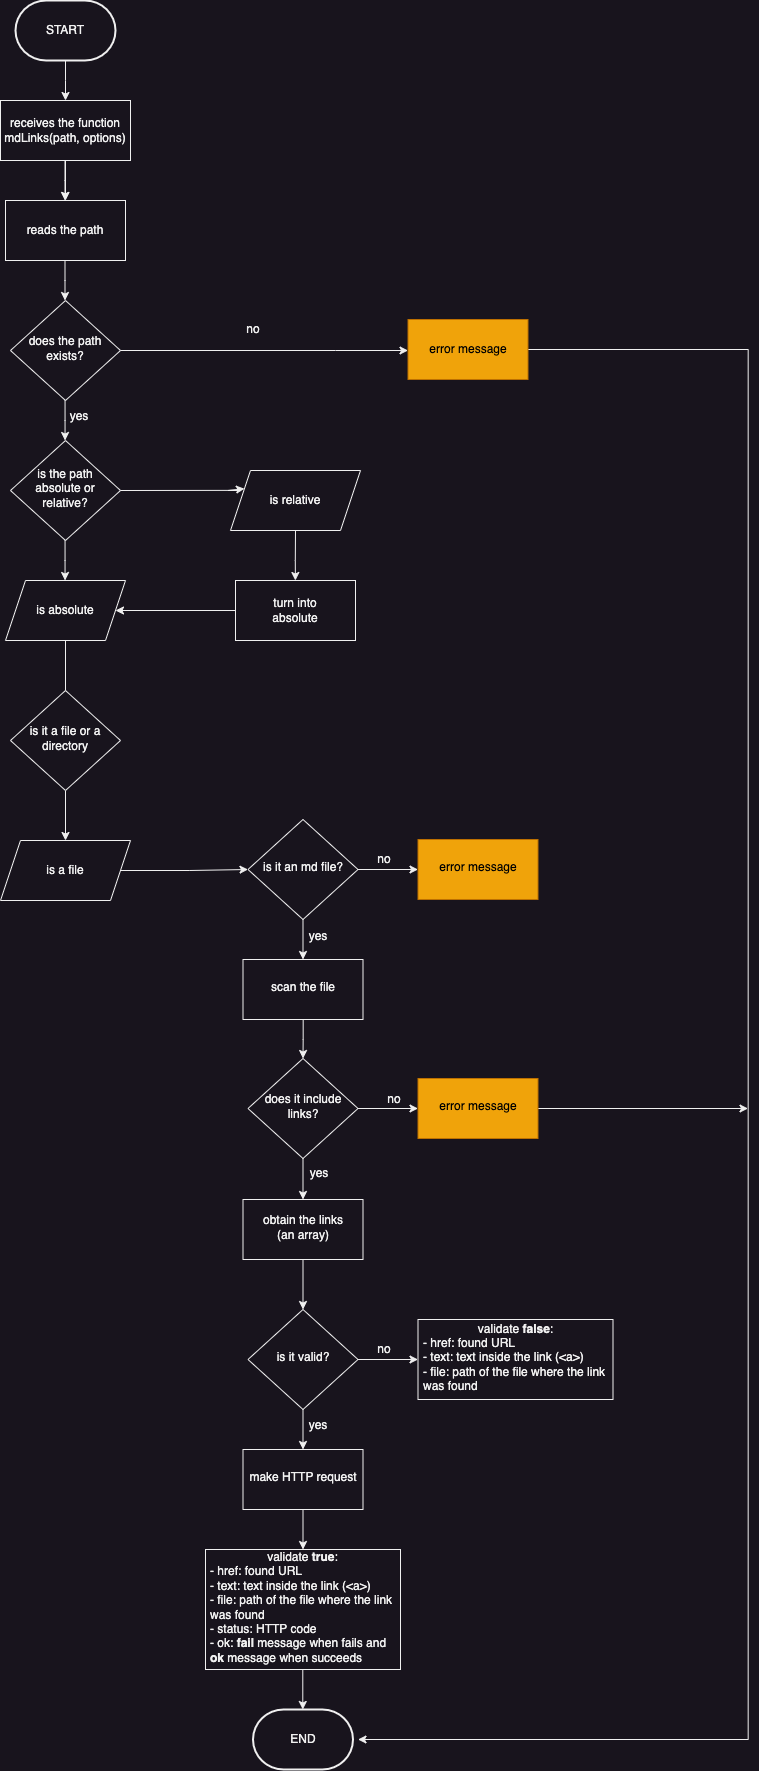

The diagram above was exported from draw.io. Its source (the exported page's mxGraphModel, read from the mxfile embedded in the PNG):
<mxGraphModel dx="3180" dy="2077" grid="1" gridSize="10" guides="1" tooltips="1" connect="1" arrows="1" fold="1" page="1" pageScale="1" pageWidth="827" pageHeight="1169" math="0" shadow="0">
  <root>
    <mxCell id="WIyWlLk6GJQsqaUBKTNV-0" />
    <mxCell id="WIyWlLk6GJQsqaUBKTNV-1" parent="WIyWlLk6GJQsqaUBKTNV-0" />
    <mxCell id="CK0z-PxihFqx1SbpWy2w-0" value="START" style="strokeWidth=2;html=1;shape=mxgraph.flowchart.terminator;whiteSpace=wrap;" parent="WIyWlLk6GJQsqaUBKTNV-1" vertex="1">
      <mxGeometry x="180" y="10" width="100" height="60" as="geometry" />
    </mxCell>
    <mxCell id="CK0z-PxihFqx1SbpWy2w-5" value="" style="edgeStyle=orthogonalEdgeStyle;rounded=0;orthogonalLoop=1;jettySize=auto;html=1;" parent="WIyWlLk6GJQsqaUBKTNV-1" source="CK0z-PxihFqx1SbpWy2w-1" target="CK0z-PxihFqx1SbpWy2w-3" edge="1">
      <mxGeometry relative="1" as="geometry" />
    </mxCell>
    <mxCell id="CK0z-PxihFqx1SbpWy2w-1" value="receives the function&lt;br&gt;mdLinks(path, options)" style="rounded=0;whiteSpace=wrap;html=1;" parent="WIyWlLk6GJQsqaUBKTNV-1" vertex="1">
      <mxGeometry x="165" y="110" width="130" height="60" as="geometry" />
    </mxCell>
    <mxCell id="CK0z-PxihFqx1SbpWy2w-2" value="" style="endArrow=classic;html=1;rounded=0;exitX=0.5;exitY=1;exitDx=0;exitDy=0;exitPerimeter=0;" parent="WIyWlLk6GJQsqaUBKTNV-1" source="CK0z-PxihFqx1SbpWy2w-0" target="CK0z-PxihFqx1SbpWy2w-1" edge="1">
      <mxGeometry width="50" height="50" relative="1" as="geometry">
        <mxPoint x="220" y="80" as="sourcePoint" />
        <mxPoint x="270" y="30" as="targetPoint" />
        <Array as="points">
          <mxPoint x="230" y="90" />
          <mxPoint x="230" y="110" />
        </Array>
      </mxGeometry>
    </mxCell>
    <mxCell id="CK0z-PxihFqx1SbpWy2w-3" value="reads the path" style="rounded=0;whiteSpace=wrap;html=1;" parent="WIyWlLk6GJQsqaUBKTNV-1" vertex="1">
      <mxGeometry x="170" y="210" width="120" height="60" as="geometry" />
    </mxCell>
    <mxCell id="CK0z-PxihFqx1SbpWy2w-4" value="" style="endArrow=classic;html=1;rounded=0;exitX=0.5;exitY=1;exitDx=0;exitDy=0;exitPerimeter=0;" parent="WIyWlLk6GJQsqaUBKTNV-1" edge="1">
      <mxGeometry width="50" height="50" relative="1" as="geometry">
        <mxPoint x="229.5" y="170" as="sourcePoint" />
        <mxPoint x="229.5" y="210" as="targetPoint" />
        <Array as="points">
          <mxPoint x="229.5" y="190" />
        </Array>
      </mxGeometry>
    </mxCell>
    <mxCell id="CK0z-PxihFqx1SbpWy2w-6" value="does the path exists?" style="rhombus;whiteSpace=wrap;html=1;shadow=0;fontFamily=Helvetica;fontSize=12;align=center;strokeWidth=1;spacing=6;spacingTop=-4;" parent="WIyWlLk6GJQsqaUBKTNV-1" vertex="1">
      <mxGeometry x="175" y="310" width="110" height="100" as="geometry" />
    </mxCell>
    <mxCell id="CK0z-PxihFqx1SbpWy2w-8" value="" style="endArrow=classic;html=1;rounded=0;exitX=0.5;exitY=1;exitDx=0;exitDy=0;exitPerimeter=0;" parent="WIyWlLk6GJQsqaUBKTNV-1" edge="1">
      <mxGeometry width="50" height="50" relative="1" as="geometry">
        <mxPoint x="229.5" y="270" as="sourcePoint" />
        <mxPoint x="229.5" y="310" as="targetPoint" />
        <Array as="points">
          <mxPoint x="229.5" y="290" />
        </Array>
      </mxGeometry>
    </mxCell>
    <mxCell id="CK0z-PxihFqx1SbpWy2w-10" value="" style="endArrow=classic;html=1;rounded=0;exitX=0.5;exitY=1;exitDx=0;exitDy=0;exitPerimeter=0;" parent="WIyWlLk6GJQsqaUBKTNV-1" edge="1">
      <mxGeometry width="50" height="50" relative="1" as="geometry">
        <mxPoint x="229.55" y="409.9999999999998" as="sourcePoint" />
        <mxPoint x="229.55" y="449.9999999999998" as="targetPoint" />
        <Array as="points">
          <mxPoint x="229.55" y="430" />
        </Array>
      </mxGeometry>
    </mxCell>
    <mxCell id="CK0z-PxihFqx1SbpWy2w-22" style="edgeStyle=orthogonalEdgeStyle;rounded=0;orthogonalLoop=1;jettySize=auto;html=1;exitX=1;exitY=0.5;exitDx=0;exitDy=0;" parent="WIyWlLk6GJQsqaUBKTNV-1" source="CK0z-PxihFqx1SbpWy2w-6" target="CK0z-PxihFqx1SbpWy2w-13" edge="1">
      <mxGeometry relative="1" as="geometry">
        <mxPoint x="360" y="360" as="sourcePoint" />
        <Array as="points">
          <mxPoint x="500" y="360" />
          <mxPoint x="500" y="360" />
        </Array>
      </mxGeometry>
    </mxCell>
    <mxCell id="CK0z-PxihFqx1SbpWy2w-11" value="no" style="text;html=1;strokeColor=none;fillColor=none;align=center;verticalAlign=middle;whiteSpace=wrap;rounded=0;" parent="WIyWlLk6GJQsqaUBKTNV-1" vertex="1">
      <mxGeometry x="407.5" y="329" width="20" height="20" as="geometry" />
    </mxCell>
    <mxCell id="CK0z-PxihFqx1SbpWy2w-12" value="yes" style="text;html=1;strokeColor=none;fillColor=none;align=center;verticalAlign=middle;whiteSpace=wrap;rounded=0;" parent="WIyWlLk6GJQsqaUBKTNV-1" vertex="1">
      <mxGeometry x="234" y="416" width="20" height="20" as="geometry" />
    </mxCell>
    <mxCell id="CK0z-PxihFqx1SbpWy2w-90" value="" style="edgeStyle=orthogonalEdgeStyle;rounded=0;orthogonalLoop=1;jettySize=auto;html=1;" parent="WIyWlLk6GJQsqaUBKTNV-1" source="CK0z-PxihFqx1SbpWy2w-13" edge="1">
      <mxGeometry relative="1" as="geometry">
        <mxPoint x="522.5" y="1749" as="targetPoint" />
        <Array as="points">
          <mxPoint x="912.5" y="359" />
        </Array>
      </mxGeometry>
    </mxCell>
    <mxCell id="CK0z-PxihFqx1SbpWy2w-13" value="error message" style="rounded=0;whiteSpace=wrap;html=1;fillColor=#f0a30a;fontColor=#000000;strokeColor=#BD7000;" parent="WIyWlLk6GJQsqaUBKTNV-1" vertex="1">
      <mxGeometry x="572.5" y="329" width="120" height="60" as="geometry" />
    </mxCell>
    <mxCell id="CK0z-PxihFqx1SbpWy2w-14" value="is the path absolute or relative?" style="rhombus;whiteSpace=wrap;html=1;shadow=0;fontFamily=Helvetica;fontSize=12;align=center;strokeWidth=1;spacing=6;spacingTop=-4;" parent="WIyWlLk6GJQsqaUBKTNV-1" vertex="1">
      <mxGeometry x="175" y="450" width="110" height="100" as="geometry" />
    </mxCell>
    <mxCell id="CK0z-PxihFqx1SbpWy2w-15" value="is relative" style="shape=parallelogram;perimeter=parallelogramPerimeter;whiteSpace=wrap;html=1;fixedSize=1;" parent="WIyWlLk6GJQsqaUBKTNV-1" vertex="1">
      <mxGeometry x="395" y="480" width="130" height="60" as="geometry" />
    </mxCell>
    <mxCell id="CK0z-PxihFqx1SbpWy2w-29" value="" style="edgeStyle=orthogonalEdgeStyle;rounded=0;orthogonalLoop=1;jettySize=auto;html=1;" parent="WIyWlLk6GJQsqaUBKTNV-1" source="CK0z-PxihFqx1SbpWy2w-16" edge="1">
      <mxGeometry relative="1" as="geometry">
        <mxPoint x="230" y="730" as="targetPoint" />
      </mxGeometry>
    </mxCell>
    <mxCell id="CK0z-PxihFqx1SbpWy2w-16" value="is absolute" style="shape=parallelogram;perimeter=parallelogramPerimeter;whiteSpace=wrap;html=1;fixedSize=1;" parent="WIyWlLk6GJQsqaUBKTNV-1" vertex="1">
      <mxGeometry x="170" y="590" width="120" height="60" as="geometry" />
    </mxCell>
    <mxCell id="CK0z-PxihFqx1SbpWy2w-17" value="" style="endArrow=classic;html=1;rounded=0;exitX=0.5;exitY=1;exitDx=0;exitDy=0;exitPerimeter=0;" parent="WIyWlLk6GJQsqaUBKTNV-1" edge="1">
      <mxGeometry width="50" height="50" relative="1" as="geometry">
        <mxPoint x="229.54999999999995" y="550" as="sourcePoint" />
        <mxPoint x="229.54999999999995" y="590" as="targetPoint" />
        <Array as="points">
          <mxPoint x="229.55" y="570" />
        </Array>
      </mxGeometry>
    </mxCell>
    <mxCell id="CK0z-PxihFqx1SbpWy2w-19" value="" style="endArrow=classic;html=1;rounded=0;exitX=1;exitY=0.5;exitDx=0;exitDy=0;entryX=0;entryY=0.25;entryDx=0;entryDy=0;" parent="WIyWlLk6GJQsqaUBKTNV-1" source="CK0z-PxihFqx1SbpWy2w-14" target="CK0z-PxihFqx1SbpWy2w-15" edge="1">
      <mxGeometry width="50" height="50" relative="1" as="geometry">
        <mxPoint x="367.5" y="499.86" as="sourcePoint" />
        <mxPoint x="402.5" y="499.86" as="targetPoint" />
        <Array as="points">
          <mxPoint x="402.5" y="499.86" />
          <mxPoint x="392.5" y="500" />
        </Array>
      </mxGeometry>
    </mxCell>
    <mxCell id="CK0z-PxihFqx1SbpWy2w-27" value="" style="edgeStyle=orthogonalEdgeStyle;rounded=0;orthogonalLoop=1;jettySize=auto;html=1;" parent="WIyWlLk6GJQsqaUBKTNV-1" source="CK0z-PxihFqx1SbpWy2w-20" target="CK0z-PxihFqx1SbpWy2w-16" edge="1">
      <mxGeometry relative="1" as="geometry" />
    </mxCell>
    <mxCell id="CK0z-PxihFqx1SbpWy2w-20" value="turn into&lt;br&gt;absolute" style="rounded=0;whiteSpace=wrap;html=1;" parent="WIyWlLk6GJQsqaUBKTNV-1" vertex="1">
      <mxGeometry x="400" y="590" width="120" height="60" as="geometry" />
    </mxCell>
    <mxCell id="CK0z-PxihFqx1SbpWy2w-26" value="" style="endArrow=classic;html=1;rounded=0;exitX=0.5;exitY=1;exitDx=0;exitDy=0;" parent="WIyWlLk6GJQsqaUBKTNV-1" source="CK0z-PxihFqx1SbpWy2w-15" target="CK0z-PxihFqx1SbpWy2w-20" edge="1">
      <mxGeometry width="50" height="50" relative="1" as="geometry">
        <mxPoint x="459.79999999999995" y="550" as="sourcePoint" />
        <mxPoint x="460" y="590" as="targetPoint" />
        <Array as="points">
          <mxPoint x="459.8" y="570" />
        </Array>
      </mxGeometry>
    </mxCell>
    <mxCell id="CK0z-PxihFqx1SbpWy2w-46" value="" style="edgeStyle=orthogonalEdgeStyle;rounded=0;orthogonalLoop=1;jettySize=auto;html=1;" parent="WIyWlLk6GJQsqaUBKTNV-1" source="CK0z-PxihFqx1SbpWy2w-31" target="CK0z-PxihFqx1SbpWy2w-45" edge="1">
      <mxGeometry relative="1" as="geometry" />
    </mxCell>
    <mxCell id="CK0z-PxihFqx1SbpWy2w-31" value="is it a file or a directory" style="rhombus;whiteSpace=wrap;html=1;shadow=0;fontFamily=Helvetica;fontSize=12;align=center;strokeWidth=1;spacing=6;spacingTop=-4;" parent="WIyWlLk6GJQsqaUBKTNV-1" vertex="1">
      <mxGeometry x="175" y="700" width="110" height="100" as="geometry" />
    </mxCell>
    <mxCell id="CK0z-PxihFqx1SbpWy2w-39" value="" style="edgeStyle=orthogonalEdgeStyle;rounded=0;orthogonalLoop=1;jettySize=auto;html=1;" parent="WIyWlLk6GJQsqaUBKTNV-1" source="CK0z-PxihFqx1SbpWy2w-36" target="CK0z-PxihFqx1SbpWy2w-38" edge="1">
      <mxGeometry relative="1" as="geometry" />
    </mxCell>
    <mxCell id="CK0z-PxihFqx1SbpWy2w-61" value="" style="edgeStyle=orthogonalEdgeStyle;rounded=0;orthogonalLoop=1;jettySize=auto;html=1;" parent="WIyWlLk6GJQsqaUBKTNV-1" source="CK0z-PxihFqx1SbpWy2w-36" target="CK0z-PxihFqx1SbpWy2w-60" edge="1">
      <mxGeometry relative="1" as="geometry" />
    </mxCell>
    <mxCell id="CK0z-PxihFqx1SbpWy2w-36" value="is it an md file?" style="rhombus;whiteSpace=wrap;html=1;shadow=0;fontFamily=Helvetica;fontSize=12;align=center;strokeWidth=1;spacing=6;spacingTop=-4;" parent="WIyWlLk6GJQsqaUBKTNV-1" vertex="1">
      <mxGeometry x="412.5" y="829" width="110" height="100" as="geometry" />
    </mxCell>
    <mxCell id="CK0z-PxihFqx1SbpWy2w-38" value="error message" style="whiteSpace=wrap;html=1;shadow=0;strokeWidth=1;spacing=6;spacingTop=-4;fillColor=#f0a30a;fontColor=#000000;strokeColor=#BD7000;" parent="WIyWlLk6GJQsqaUBKTNV-1" vertex="1">
      <mxGeometry x="582.5" y="849" width="120" height="60" as="geometry" />
    </mxCell>
    <mxCell id="CK0z-PxihFqx1SbpWy2w-40" value="no" style="text;html=1;strokeColor=none;fillColor=none;align=center;verticalAlign=middle;whiteSpace=wrap;rounded=0;" parent="WIyWlLk6GJQsqaUBKTNV-1" vertex="1">
      <mxGeometry x="538.5" y="859" width="20" height="20" as="geometry" />
    </mxCell>
    <mxCell id="CK0z-PxihFqx1SbpWy2w-48" value="" style="edgeStyle=orthogonalEdgeStyle;rounded=0;orthogonalLoop=1;jettySize=auto;html=1;entryX=0;entryY=0.5;entryDx=0;entryDy=0;" parent="WIyWlLk6GJQsqaUBKTNV-1" source="CK0z-PxihFqx1SbpWy2w-45" target="CK0z-PxihFqx1SbpWy2w-36" edge="1">
      <mxGeometry relative="1" as="geometry">
        <mxPoint x="400" y="880" as="targetPoint" />
      </mxGeometry>
    </mxCell>
    <mxCell id="CK0z-PxihFqx1SbpWy2w-45" value="is a file" style="shape=parallelogram;perimeter=parallelogramPerimeter;whiteSpace=wrap;html=1;fixedSize=1;" parent="WIyWlLk6GJQsqaUBKTNV-1" vertex="1">
      <mxGeometry x="165" y="850" width="130" height="60" as="geometry" />
    </mxCell>
    <mxCell id="CK0z-PxihFqx1SbpWy2w-67" value="" style="edgeStyle=orthogonalEdgeStyle;rounded=0;orthogonalLoop=1;jettySize=auto;html=1;entryX=0.5;entryY=0;entryDx=0;entryDy=0;" parent="WIyWlLk6GJQsqaUBKTNV-1" source="CK0z-PxihFqx1SbpWy2w-60" target="CK0z-PxihFqx1SbpWy2w-69" edge="1">
      <mxGeometry relative="1" as="geometry" />
    </mxCell>
    <mxCell id="CK0z-PxihFqx1SbpWy2w-60" value="scan the file" style="whiteSpace=wrap;html=1;shadow=0;strokeWidth=1;spacing=6;spacingTop=-4;" parent="WIyWlLk6GJQsqaUBKTNV-1" vertex="1">
      <mxGeometry x="407.5" y="969" width="120" height="60" as="geometry" />
    </mxCell>
    <mxCell id="CK0z-PxihFqx1SbpWy2w-65" value="yes" style="text;html=1;strokeColor=none;fillColor=none;align=center;verticalAlign=middle;whiteSpace=wrap;rounded=0;" parent="WIyWlLk6GJQsqaUBKTNV-1" vertex="1">
      <mxGeometry x="472.5" y="936" width="20" height="20" as="geometry" />
    </mxCell>
    <mxCell id="CK0z-PxihFqx1SbpWy2w-79" value="" style="edgeStyle=orthogonalEdgeStyle;rounded=0;orthogonalLoop=1;jettySize=auto;html=1;" parent="WIyWlLk6GJQsqaUBKTNV-1" source="CK0z-PxihFqx1SbpWy2w-66" target="CK0z-PxihFqx1SbpWy2w-78" edge="1">
      <mxGeometry relative="1" as="geometry" />
    </mxCell>
    <mxCell id="CK0z-PxihFqx1SbpWy2w-66" value="obtain the links &lt;br&gt;(an array)" style="whiteSpace=wrap;html=1;shadow=0;strokeWidth=1;spacing=6;spacingTop=-4;" parent="WIyWlLk6GJQsqaUBKTNV-1" vertex="1">
      <mxGeometry x="407.5" y="1209" width="120" height="60" as="geometry" />
    </mxCell>
    <mxCell id="CK0z-PxihFqx1SbpWy2w-71" value="" style="edgeStyle=orthogonalEdgeStyle;rounded=0;orthogonalLoop=1;jettySize=auto;html=1;entryX=0.5;entryY=0;entryDx=0;entryDy=0;" parent="WIyWlLk6GJQsqaUBKTNV-1" source="CK0z-PxihFqx1SbpWy2w-69" target="CK0z-PxihFqx1SbpWy2w-66" edge="1">
      <mxGeometry relative="1" as="geometry">
        <mxPoint x="467.5" y="1199" as="targetPoint" />
      </mxGeometry>
    </mxCell>
    <mxCell id="CK0z-PxihFqx1SbpWy2w-76" value="" style="edgeStyle=orthogonalEdgeStyle;rounded=0;orthogonalLoop=1;jettySize=auto;html=1;" parent="WIyWlLk6GJQsqaUBKTNV-1" source="CK0z-PxihFqx1SbpWy2w-69" target="CK0z-PxihFqx1SbpWy2w-75" edge="1">
      <mxGeometry relative="1" as="geometry" />
    </mxCell>
    <mxCell id="CK0z-PxihFqx1SbpWy2w-69" value="does it include links?" style="rhombus;whiteSpace=wrap;html=1;shadow=0;fontFamily=Helvetica;fontSize=12;align=center;strokeWidth=1;spacing=6;spacingTop=-4;" parent="WIyWlLk6GJQsqaUBKTNV-1" vertex="1">
      <mxGeometry x="412.5" y="1068" width="110" height="100" as="geometry" />
    </mxCell>
    <mxCell id="CK0z-PxihFqx1SbpWy2w-74" value="yes" style="text;html=1;strokeColor=none;fillColor=none;align=center;verticalAlign=middle;whiteSpace=wrap;rounded=0;" parent="WIyWlLk6GJQsqaUBKTNV-1" vertex="1">
      <mxGeometry x="473.5" y="1173" width="20" height="20" as="geometry" />
    </mxCell>
    <mxCell id="CK0z-PxihFqx1SbpWy2w-94" value="" style="edgeStyle=orthogonalEdgeStyle;rounded=0;orthogonalLoop=1;jettySize=auto;html=1;" parent="WIyWlLk6GJQsqaUBKTNV-1" source="CK0z-PxihFqx1SbpWy2w-75" edge="1">
      <mxGeometry relative="1" as="geometry">
        <mxPoint x="912.5" y="1118" as="targetPoint" />
      </mxGeometry>
    </mxCell>
    <mxCell id="CK0z-PxihFqx1SbpWy2w-75" value="error message" style="whiteSpace=wrap;html=1;shadow=0;strokeWidth=1;spacing=6;spacingTop=-4;fillColor=#f0a30a;fontColor=#000000;strokeColor=#BD7000;" parent="WIyWlLk6GJQsqaUBKTNV-1" vertex="1">
      <mxGeometry x="582.5" y="1088" width="120" height="60" as="geometry" />
    </mxCell>
    <mxCell id="CK0z-PxihFqx1SbpWy2w-77" value="no" style="text;html=1;strokeColor=none;fillColor=none;align=center;verticalAlign=middle;whiteSpace=wrap;rounded=0;" parent="WIyWlLk6GJQsqaUBKTNV-1" vertex="1">
      <mxGeometry x="548.5" y="1099" width="20" height="20" as="geometry" />
    </mxCell>
    <mxCell id="CK0z-PxihFqx1SbpWy2w-81" value="" style="edgeStyle=orthogonalEdgeStyle;rounded=0;orthogonalLoop=1;jettySize=auto;html=1;" parent="WIyWlLk6GJQsqaUBKTNV-1" source="CK0z-PxihFqx1SbpWy2w-78" target="CK0z-PxihFqx1SbpWy2w-80" edge="1">
      <mxGeometry relative="1" as="geometry" />
    </mxCell>
    <mxCell id="CK0z-PxihFqx1SbpWy2w-84" value="" style="edgeStyle=orthogonalEdgeStyle;rounded=0;orthogonalLoop=1;jettySize=auto;html=1;" parent="WIyWlLk6GJQsqaUBKTNV-1" source="CK0z-PxihFqx1SbpWy2w-78" target="CK0z-PxihFqx1SbpWy2w-83" edge="1">
      <mxGeometry relative="1" as="geometry" />
    </mxCell>
    <mxCell id="CK0z-PxihFqx1SbpWy2w-78" value="is it valid?" style="rhombus;whiteSpace=wrap;html=1;shadow=0;fontFamily=Helvetica;fontSize=12;align=center;strokeWidth=1;spacing=6;spacingTop=-4;" parent="WIyWlLk6GJQsqaUBKTNV-1" vertex="1">
      <mxGeometry x="412.5" y="1319" width="110" height="100" as="geometry" />
    </mxCell>
    <mxCell id="CK0z-PxihFqx1SbpWy2w-80" value="validate &lt;b&gt;false&lt;/b&gt;:&lt;br&gt;&lt;div style=&quot;text-align: left;&quot;&gt;&lt;span style=&quot;background-color: initial;&quot;&gt;- href: found URL&lt;/span&gt;&lt;/div&gt;&lt;div style=&quot;text-align: left;&quot;&gt;&lt;span style=&quot;background-color: initial;&quot;&gt;- text: text inside the link (&amp;lt;a&amp;gt;)&lt;/span&gt;&lt;/div&gt;&lt;div style=&quot;text-align: left;&quot;&gt;&lt;span style=&quot;background-color: initial;&quot;&gt;- file: path of the file where the link was found&lt;/span&gt;&lt;/div&gt;" style="whiteSpace=wrap;html=1;shadow=0;strokeWidth=1;spacing=6;spacingTop=-4;" parent="WIyWlLk6GJQsqaUBKTNV-1" vertex="1">
      <mxGeometry x="582.5" y="1329" width="195" height="80" as="geometry" />
    </mxCell>
    <mxCell id="CK0z-PxihFqx1SbpWy2w-82" value="no" style="text;html=1;strokeColor=none;fillColor=none;align=center;verticalAlign=middle;whiteSpace=wrap;rounded=0;" parent="WIyWlLk6GJQsqaUBKTNV-1" vertex="1">
      <mxGeometry x="538.5" y="1349" width="20" height="20" as="geometry" />
    </mxCell>
    <mxCell id="CK0z-PxihFqx1SbpWy2w-87" value="" style="edgeStyle=orthogonalEdgeStyle;rounded=0;orthogonalLoop=1;jettySize=auto;html=1;" parent="WIyWlLk6GJQsqaUBKTNV-1" source="CK0z-PxihFqx1SbpWy2w-83" edge="1">
      <mxGeometry relative="1" as="geometry">
        <mxPoint x="467.5" y="1559" as="targetPoint" />
      </mxGeometry>
    </mxCell>
    <mxCell id="CK0z-PxihFqx1SbpWy2w-83" value="make HTTP request" style="whiteSpace=wrap;html=1;shadow=0;strokeWidth=1;spacing=6;spacingTop=-4;" parent="WIyWlLk6GJQsqaUBKTNV-1" vertex="1">
      <mxGeometry x="407.5" y="1459" width="120" height="60" as="geometry" />
    </mxCell>
    <mxCell id="CK0z-PxihFqx1SbpWy2w-85" value="yes" style="text;html=1;strokeColor=none;fillColor=none;align=center;verticalAlign=middle;whiteSpace=wrap;rounded=0;" parent="WIyWlLk6GJQsqaUBKTNV-1" vertex="1">
      <mxGeometry x="472.5" y="1425" width="20" height="20" as="geometry" />
    </mxCell>
    <mxCell id="CK0z-PxihFqx1SbpWy2w-88" value="validate &lt;b&gt;true&lt;/b&gt;:&lt;br&gt;&lt;div style=&quot;text-align: left;&quot;&gt;&lt;span style=&quot;background-color: initial;&quot;&gt;- href: found URL&lt;/span&gt;&lt;/div&gt;&lt;div style=&quot;text-align: left;&quot;&gt;&lt;span style=&quot;background-color: initial;&quot;&gt;- text: text inside the link (&amp;lt;a&amp;gt;)&lt;/span&gt;&lt;/div&gt;&lt;div style=&quot;text-align: left;&quot;&gt;&lt;span style=&quot;background-color: initial;&quot;&gt;- file: path of the file where the link was found&lt;/span&gt;&lt;/div&gt;&lt;div style=&quot;text-align: left;&quot;&gt;&lt;span style=&quot;background-color: initial;&quot;&gt;- status: HTTP code&lt;/span&gt;&lt;/div&gt;&lt;div style=&quot;text-align: left;&quot;&gt;&lt;span style=&quot;background-color: initial;&quot;&gt;- ok: &lt;b&gt;fail&lt;/b&gt; message when fails and &lt;b&gt;ok&lt;/b&gt; message when succeeds&lt;/span&gt;&lt;/div&gt;" style="whiteSpace=wrap;html=1;shadow=0;strokeWidth=1;spacing=6;spacingTop=-4;" parent="WIyWlLk6GJQsqaUBKTNV-1" vertex="1">
      <mxGeometry x="370" y="1559" width="195" height="120" as="geometry" />
    </mxCell>
    <mxCell id="CK0z-PxihFqx1SbpWy2w-91" value="END" style="strokeWidth=2;html=1;shape=mxgraph.flowchart.terminator;whiteSpace=wrap;" parent="WIyWlLk6GJQsqaUBKTNV-1" vertex="1">
      <mxGeometry x="417.5" y="1719" width="100" height="60" as="geometry" />
    </mxCell>
    <mxCell id="CK0z-PxihFqx1SbpWy2w-92" value="" style="edgeStyle=orthogonalEdgeStyle;rounded=0;orthogonalLoop=1;jettySize=auto;html=1;" parent="WIyWlLk6GJQsqaUBKTNV-1" edge="1">
      <mxGeometry relative="1" as="geometry">
        <mxPoint x="467.28999999999996" y="1679" as="sourcePoint" />
        <mxPoint x="467.28999999999996" y="1719" as="targetPoint" />
      </mxGeometry>
    </mxCell>
  </root>
</mxGraphModel>